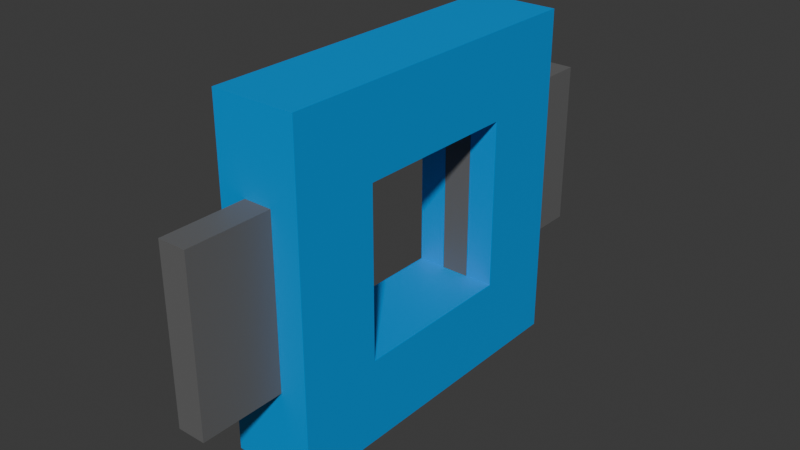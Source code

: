 # Source: level_door.blend  (saved by Blender 4.2.66; exported with 4.5.12 LTS)
import bpy
from mathutils import Matrix  # noqa: F401  (used for matrix-valued properties, if any)

bpy.ops.wm.read_factory_settings(use_empty=True)
scene = bpy.context.scene
scene.name = 'Scene'

# ---- collections
col_collection = bpy.data.collections.new('Collection'); scene.collection.children.link(col_collection)

# ---- materials (node trees are filled in below, after node groups)
mat_material_002 = bpy.data.materials.new('Material.002')
mat_material_001 = bpy.data.materials.new('Material.001')

# ---- material node trees
mat_material_002.use_nodes = True; mat_material_002.node_tree.nodes.clear()
_N = mat_material_002.node_tree.nodes; _L = mat_material_002.node_tree.links
n0 = _N.new('ShaderNodeBsdfPrincipled'); n0.name = 'Principled BSDF'; n0.location = (10, 300)
n0.inputs[0].default_value = (0.0, 0.3186, 0.8007, 1.0)
n1 = _N.new('ShaderNodeOutputMaterial'); n1.name = 'Material Output'; n1.location = (300, 300)
_L.new(n0.outputs[0], n1.inputs[0])
n1.is_active_output = True
mat_material_001.use_nodes = True; mat_material_001.node_tree.nodes.clear()
_N = mat_material_001.node_tree.nodes; _L = mat_material_001.node_tree.links
n0 = _N.new('ShaderNodeBsdfPrincipled'); n0.name = 'Principled BSDF'; n0.location = (10, 300)
n0.inputs[0].default_value = (0.1393, 0.1393, 0.1393, 1.0)
n1 = _N.new('ShaderNodeOutputMaterial'); n1.name = 'Material Output'; n1.location = (300, 300)
_L.new(n0.outputs[0], n1.inputs[0])
n1.is_active_output = True

# ---- world
world_world = bpy.data.worlds.new('World'); scene.world = world_world
world_world.use_nodes = True; world_world.node_tree.nodes.clear()
_N = world_world.node_tree.nodes; _L = world_world.node_tree.links
n0 = _N.new('ShaderNodeOutputWorld'); n0.name = 'World Output'; n0.location = (300, 300)
n1 = _N.new('ShaderNodeBackground'); n1.name = 'Background'; n1.location = (10, 300)
n1.inputs[0].default_value = (0.05088, 0.05088, 0.05088, 1.0)
_L.new(n1.outputs[0], n0.inputs[0])
n0.is_active_output = True
world_world.color = (0.05088, 0.05088, 0.05088)
world_world.sun_shadow_jitter_overblur = 0.0

# ---- meshes
me_cube_001 = bpy.data.meshes.new('Cube.001')
me_cube_001.from_pydata([(-1.0, -1.0, -1.0), (-1.0, -1.0, 1.0), (-1.0, 1.0, -1.0), (-1.0, 1.0, 1.0), (1.0, -1.0, -1.0), (1.0, -1.0, 1.0), (1.0, 1.0, -1.0), (1.0, 1.0, 1.0), (-1.0, 0.5, -1.0), (-1.0, 0.0, -1.0), (-1.0, -0.5, -1.0), (-1.0, -0.5, 1.0), (-1.0, 0.0, 1.0), (-1.0, 0.5, 1.0), (1.0, -0.5, -1.0), (1.0, 0.0, -1.0), (1.0, 0.5, -1.0), (1.0, 0.5, 1.0), (1.0, 0.0, 1.0), (1.0, -0.5, 1.0), (-1.0, -1.0, -0.5), (-1.0, -1.0, 0.0), (-1.0, -1.0, 0.5), (-1.0, 1.0, 0.5), (-1.0, 1.0, 0.0), (-1.0, 1.0, -0.5), (1.0, 1.0, 0.5), (1.0, 1.0, 0.0), (1.0, 1.0, -0.5), (1.0, -1.0, 0.5), (1.0, -1.0, 0.0), (1.0, -1.0, -0.5), (1.0, 0.5, 0.5), (1.0, 0.5, 0.0), (1.0, 0.5, -0.5), (1.0, 0.0, 0.5), (-0.3333, 1.0, -1.0), (1.0, 0.0, -0.5), (1.0, -0.5, 0.5), (1.0, -0.5, 0.0), (1.0, -0.5, -0.5), (-1.0, -0.5, 0.5), (-1.0, -0.5, 0.0), (-1.0, -0.5, -0.5), (-1.0, 0.0, 0.5), (0.3333, 1.0, -1.0), (-1.0, 0.0, -0.5), (-1.0, 0.5, 0.5), (-1.0, 0.5, 0.0), (-1.0, 0.5, -0.5), (-0.3333, 1.0, 1.0), (0.3333, 1.0, 1.0), (-0.3333, -1.0, -1.0), (0.3333, -1.0, -1.0), (0.3333, -1.0, 1.0), (-0.3333, -1.0, 1.0), (-0.3333, 0.5, 1.0), (0.3333, 0.5, 1.0), (-0.3333, 0.0, 1.0), (0.3333, 0.0, 1.0), (-0.3333, -0.5, 1.0), (0.3333, -0.5, 1.0), (0.3333, 0.5, -1.0), (-0.3333, 0.5, -1.0), (0.3333, 0.0, -1.0), (-0.3333, 0.0, -1.0), (0.3333, -0.5, -1.0), (-0.3333, -0.5, -1.0), (0.3333, -1.0, -0.5), (-0.3333, -1.0, -0.5), (0.3333, -1.0, 0.0), (-0.3333, -1.0, 0.0), (0.3333, -1.0, 0.5), (-0.3333, -1.0, 0.5), (-0.3333, 1.0, -0.5), (0.3333, 1.0, -0.5), (-0.3333, 1.0, 0.0), (0.3333, 1.0, 0.0), (-0.3333, 1.0, 0.5), (0.3333, 1.0, 0.5), (-0.3333, 0.5, 0.5), (0.3333, 0.5, 0.5), (-0.3333, 0.0, 0.5), (0.3333, 0.0, 0.5), (-0.3333, -0.5, 0.5), (0.3333, -0.5, 0.5), (-0.3333, -0.5, 0.0), (0.3333, -0.5, 0.0), (-0.3333, -0.5, -0.5), (0.3333, -0.5, -0.5), (-0.3333, 0.0, -0.5), (0.3333, 0.0, -0.5), (-0.3333, 0.5, -0.5), (0.3333, 0.5, -0.5), (0.3333, 0.5, 0.0), (-0.3333, 0.5, 0.0), (-0.3333, 0.5, 0.5), (0.3333, 0.5, 0.5), (-0.3333, 0.5, -0.5), (0.3333, 0.5, -0.5), (0.3333, 0.5, 0.0), (-0.3333, 0.5, 0.0)], [], [(47, 13, 3, 23), (79, 51, 7, 26), (38, 19, 5, 29), (73, 55, 1, 22), (66, 14, 4, 53), (60, 11, 1, 55), (50, 3, 13, 56), (56, 13, 12, 58), (58, 12, 11, 60), (45, 6, 16, 62), (62, 16, 15, 64), (64, 15, 14, 66), (26, 7, 17, 32), (32, 17, 18, 35), (35, 18, 19, 38), (22, 1, 11, 41), (41, 11, 12, 44), (44, 12, 13, 47), (9, 46, 49, 8), (81, 94, 33, 32), (83, 81, 32, 35), (10, 43, 46, 9), (85, 83, 35, 38), (87, 85, 38, 39), (0, 20, 43, 10), (20, 21, 42, 43), (21, 22, 41, 42), (15, 37, 40, 14), (89, 87, 39, 40), (91, 89, 40, 37), (16, 34, 37, 15), (93, 91, 37, 34), (94, 93, 34, 33), (6, 28, 34, 16), (28, 27, 33, 34), (27, 26, 32, 33), (52, 69, 20, 0), (69, 71, 21, 20), (71, 73, 22, 21), (14, 40, 31, 4), (40, 39, 30, 31), (39, 38, 29, 30), (45, 75, 28, 6), (75, 77, 27, 28), (77, 79, 26, 27), (8, 49, 25, 2), (49, 48, 24, 25), (48, 47, 23, 24), (24, 23, 78, 76), (25, 24, 76, 74), (2, 25, 74, 36), (36, 74, 75, 45), (30, 29, 72, 70), (31, 30, 70, 68), (4, 31, 68, 53), (53, 68, 69, 52), (9, 65, 67, 10), (65, 64, 66, 67), (8, 63, 65, 9), (63, 62, 64, 65), (2, 36, 63, 8), (36, 45, 62, 63), (18, 59, 61, 19), (59, 58, 60, 61), (17, 57, 59, 18), (57, 56, 58, 59), (7, 51, 57, 17), (51, 50, 56, 57), (19, 61, 54, 5), (61, 60, 55, 54), (10, 67, 52, 0), (67, 66, 53, 52), (29, 5, 54, 72), (72, 54, 55, 73), (23, 3, 50, 78), (78, 50, 51, 79), (48, 49, 92, 95), (49, 46, 90, 92), (92, 90, 91, 93), (46, 43, 88, 90), (90, 88, 89, 91), (43, 42, 86, 88), (42, 41, 84, 86), (41, 44, 82, 84), (84, 82, 83, 85), (44, 47, 80, 82), (82, 80, 81, 83), (47, 48, 95, 80), (101, 98, 99, 100), (96, 101, 100, 97)])
_uv = me_cube_001.uv_layers.new(name='UVMap')
_uv.uv.foreach_set('vector', [0.5625, 0.1875, 0.625, 0.1875, 0.625, 0.25, 0.5625, 0.25, 0.5625, 0.4167, 0.625, 0.4167, 0.625, 0.5, 0.5625, 0.5, 0.5625, 0.6875, 0.625, 0.6875, 0.625, 0.75, 0.5625, 0.75, 0.5625, 0.9167, 0.625, 0.9167, 0.625, 1.0, 0.5625, 1.0, 0.2917, 0.6875, 0.375, 0.6875, 0.375, 0.75, 0.2917, 0.75, 0.7917, 0.6875, 0.875, 0.6875, 0.875, 0.75, 0.7917, 0.75, 0.7917, 0.5, 0.875, 0.5, 0.875, 0.5625, 0.7917, 0.5625, 0.7917, 0.5625, 0.875, 0.5625, 0.875, 0.625, 0.7917, 0.625, 0.7917, 0.625, 0.875, 0.625, 0.875, 0.6875, 0.7917, 0.6875, 0.2917, 0.5, 0.375, 0.5, 0.375, 0.5625, 0.2917, 0.5625, 0.2917, 0.5625, 0.375, 0.5625, 0.375, 0.625, 0.2917, 0.625, 0.2917, 0.625, 0.375, 0.625, 0.375, 0.6875, 0.2917, 0.6875, 0.5625, 0.5, 0.625, 0.5, 0.625, 0.5625, 0.5625, 0.5625, 0.5625, 0.5625, 0.625, 0.5625, 0.625, 0.625, 0.5625, 0.625, 0.5625, 0.625, 0.625, 0.625, 0.625, 0.6875, 0.5625, 0.6875, 0.5625, 0.0, 0.625, 0.0, 0.625, 0.0625, 0.5625, 0.0625, 0.5625, 0.0625, 0.625, 0.0625, 0.625, 0.125, 0.5625, 0.125, 0.5625, 0.125, 0.625, 0.125, 0.625, 0.1875, 0.5625, 0.1875, 0.375, 0.125, 0.4375, 0.125, 0.4375, 0.1875, 0.375, 0.1875, 0.5625, 0.4375, 0.5, 0.4375, 0.5, 0.5625, 0.5625, 0.5625, 0.5625, 0.4583, 0.5625, 0.4375, 0.5625, 0.5625, 0.5625, 0.625, 0.375, 0.0625, 0.4375, 0.0625, 0.4375, 0.125, 0.375, 0.125, 0.5625, 0.4792, 0.5625, 0.4583, 0.5625, 0.625, 0.5625, 0.6875, 0.5, 0.4792, 0.5625, 0.4792, 0.5625, 0.6875, 0.5, 0.6875, 0.375, 0.0, 0.4375, 0.0, 0.4375, 0.0625, 0.375, 0.0625, 0.4375, 0.0, 0.5, 0.0, 0.5, 0.0625, 0.4375, 0.0625, 0.5, 0.0, 0.5625, 0.0, 0.5625, 0.0625, 0.5, 0.0625, 0.375, 0.625, 0.4375, 0.625, 0.4375, 0.6875, 0.375, 0.6875, 0.4375, 0.4792, 0.5, 0.4792, 0.5, 0.6875, 0.4375, 0.6875, 0.4375, 0.4583, 0.4375, 0.4792, 0.4375, 0.6875, 0.4375, 0.625, 0.375, 0.5625, 0.4375, 0.5625, 0.4375, 0.625, 0.375, 0.625, 0.4375, 0.4375, 0.4375, 0.4583, 0.4375, 0.625, 0.4375, 0.5625, 0.5, 0.4375, 0.4375, 0.4375, 0.4375, 0.5625, 0.5, 0.5625, 0.375, 0.5, 0.4375, 0.5, 0.4375, 0.5625, 0.375, 0.5625, 0.4375, 0.5, 0.5, 0.5, 0.5, 0.5625, 0.4375, 0.5625, 0.5, 0.5, 0.5625, 0.5, 0.5625, 0.5625, 0.5, 0.5625, 0.375, 0.9167, 0.4375, 0.9167, 0.4375, 1.0, 0.375, 1.0, 0.4375, 0.9167, 0.5, 0.9167, 0.5, 1.0, 0.4375, 1.0, 0.5, 0.9167, 0.5625, 0.9167, 0.5625, 1.0, 0.5, 1.0, 0.375, 0.6875, 0.4375, 0.6875, 0.4375, 0.75, 0.375, 0.75, 0.4375, 0.6875, 0.5, 0.6875, 0.5, 0.75, 0.4375, 0.75, 0.5, 0.6875, 0.5625, 0.6875, 0.5625, 0.75, 0.5, 0.75, 0.375, 0.4167, 0.4375, 0.4167, 0.4375, 0.5, 0.375, 0.5, 0.4375, 0.4167, 0.5, 0.4167, 0.5, 0.5, 0.4375, 0.5, 0.5, 0.4167, 0.5625, 0.4167, 0.5625, 0.5, 0.5, 0.5, 0.375, 0.1875, 0.4375, 0.1875, 0.4375, 0.25, 0.375, 0.25, 0.4375, 0.1875, 0.5, 0.1875, 0.5, 0.25, 0.4375, 0.25, 0.5, 0.1875, 0.5625, 0.1875, 0.5625, 0.25, 0.5, 0.25, 0.5, 0.25, 0.5625, 0.25, 0.5625, 0.3333, 0.5, 0.3333, 0.4375, 0.25, 0.5, 0.25, 0.5, 0.3333, 0.4375, 0.3333, 0.375, 0.25, 0.4375, 0.25, 0.4375, 0.3333, 0.375, 0.3333, 0.375, 0.3333, 0.4375, 0.3333, 0.4375, 0.4167, 0.375, 0.4167, 0.5, 0.75, 0.5625, 0.75, 0.5625, 0.8333, 0.5, 0.8333, 0.4375, 0.75, 0.5, 0.75, 0.5, 0.8333, 0.4375, 0.8333, 0.375, 0.75, 0.4375, 0.75, 0.4375, 0.8333, 0.375, 0.8333, 0.375, 0.8333, 0.4375, 0.8333, 0.4375, 0.9167, 0.375, 0.9167, 0.125, 0.625, 0.2083, 0.625, 0.2083, 0.6875, 0.125, 0.6875, 0.2083, 0.625, 0.2917, 0.625, 0.2917, 0.6875, 0.2083, 0.6875, 0.125, 0.5625, 0.2083, 0.5625, 0.2083, 0.625, 0.125, 0.625, 0.2083, 0.5625, 0.2917, 0.5625, 0.2917, 0.625, 0.2083, 0.625, 0.125, 0.5, 0.2083, 0.5, 0.2083, 0.5625, 0.125, 0.5625, 0.2083, 0.5, 0.2917, 0.5, 0.2917, 0.5625, 0.2083, 0.5625, 0.625, 0.625, 0.7083, 0.625, 0.7083, 0.6875, 0.625, 0.6875, 0.7083, 0.625, 0.7917, 0.625, 0.7917, 0.6875, 0.7083, 0.6875, 0.625, 0.5625, 0.7083, 0.5625, 0.7083, 0.625, 0.625, 0.625, 0.7083, 0.5625, 0.7917, 0.5625, 0.7917, 0.625, 0.7083, 0.625, 0.625, 0.5, 0.7083, 0.5, 0.7083, 0.5625, 0.625, 0.5625, 0.7083, 0.5, 0.7917, 0.5, 0.7917, 0.5625, 0.7083, 0.5625, 0.625, 0.6875, 0.7083, 0.6875, 0.7083, 0.75, 0.625, 0.75, 0.7083, 0.6875, 0.7917, 0.6875, 0.7917, 0.75, 0.7083, 0.75, 0.125, 0.6875, 0.2083, 0.6875, 0.2083, 0.75, 0.125, 0.75, 0.2083, 0.6875, 0.2917, 0.6875, 0.2917, 0.75, 0.2083, 0.75, 0.5625, 0.75, 0.625, 0.75, 0.625, 0.8333, 0.5625, 0.8333, 0.5625, 0.8333, 0.625, 0.8333, 0.625, 0.9167, 0.5625, 0.9167, 0.5625, 0.25, 0.625, 0.25, 0.625, 0.3333, 0.5625, 0.3333, 0.5625, 0.3333, 0.625, 0.3333, 0.625, 0.4167, 0.5625, 0.4167, 0.5, 0.1875, 0.4375, 0.1875, 0.4375, 0.3125, 0.5, 0.3125, 0.4375, 0.1875, 0.4375, 0.125, 0.4375, 0.2917, 0.4375, 0.3125, 0.4375, 0.3125, 0.4375, 0.2917, 0.4375, 0.4583, 0.4375, 0.4375, 0.4375, 0.125, 0.4375, 0.0625, 0.4375, 0.2708, 0.4375, 0.2917, 0.4375, 0.2917, 0.4375, 0.2708, 0.4375, 0.4792, 0.4375, 0.4583, 0.4375, 0.0625, 0.5, 0.0625, 0.5, 0.2708, 0.4375, 0.2708, 0.5, 0.0625, 0.5625, 0.0625, 0.5625, 0.2708, 0.5, 0.2708, 0.5625, 0.0625, 0.5625, 0.125, 0.5625, 0.2917, 0.5625, 0.2708, 0.5625, 0.2708, 0.5625, 0.2917, 0.5625, 0.4583, 0.5625, 0.4792, 0.5625, 0.125, 0.5625, 0.1875, 0.5625, 0.3125, 0.5625, 0.2917, 0.5625, 0.2917, 0.5625, 0.3125, 0.5625, 0.4375, 0.5625, 0.4583, 0.5625, 0.1875, 0.5, 0.1875, 0.5, 0.3125, 0.5625, 0.3125, 0.5, 0.3125, 0.4375, 0.3125, 0.4375, 0.4375, 0.5, 0.4375, 0.5625, 0.3125, 0.5, 0.3125, 0.5, 0.4375, 0.5625, 0.4375])
me_cube_001.materials.append(mat_material_002)
me_cube_001.update()
me_cube_002 = bpy.data.meshes.new('Cube.002')
me_cube_002.from_pydata([(-0.3333, 0.0, -0.5), (0.3333, 0.0, -0.5), (-0.3333, 1.0, -0.5), (0.3333, 1.0, -0.5), (-0.3333, 1.0, 0.5), (0.3333, 1.0, 0.5), (0.3333, 0.0, 0.5), (-0.3333, 0.0, 0.5)], [], [(0, 7, 4, 2), (7, 6, 5, 4), (6, 1, 3, 5), (1, 0, 2, 3), (6, 7, 0, 1), (3, 2, 4, 5)])
_uv = me_cube_002.uv_layers.new(name='UVMap')
_uv.uv.foreach_set('vector', [0.0, 0.0, 0.0, 0.0, 0.5625, 0.3333, 0.4375, 0.3333, 0.0, 0.0, 0.0, 0.0, 0.5625, 0.4167, 0.5625, 0.3333, 0.0, 0.0, 0.0, 0.0, 0.4375, 0.4167, 0.5625, 0.4167, 0.0, 0.0, 0.0, 0.0, 0.4375, 0.3333, 0.4375, 0.4167, 0.0, 0.0, 0.0, 0.0, 0.0, 0.0, 0.0, 0.0, 0.4375, 0.4167, 0.4375, 0.3333, 0.5625, 0.3333, 0.5625, 0.4167])
me_cube_002.materials.append(mat_material_001)
me_cube_002.update()
me_cube_003 = bpy.data.meshes.new('Cube.003')
me_cube_003.from_pydata([(0.3333, -1.0, -0.5), (-0.3333, -1.0, -0.5), (0.3333, -1.0, 0.5), (-0.3333, -1.0, 0.5), (0.3333, 0.0, -0.5), (-0.3333, 0.0, -0.5), (0.3333, 0.0, 0.5), (-0.3333, 0.0, 0.5)], [], [(4, 6, 2, 0), (6, 7, 3, 2), (4, 5, 7, 6), (0, 2, 3, 1), (7, 5, 1, 3), (5, 4, 0, 1)])
_uv = me_cube_003.uv_layers.new(name='UVMap')
_uv.uv.foreach_set('vector', [0.0, 0.0, 0.0, 0.0, 0.5625, 0.8333, 0.4375, 0.8333, 0.0, 0.0, 0.0, 0.0, 0.5625, 0.9167, 0.5625, 0.8333, 0.0, 0.0, 0.0, 0.0, 0.0, 0.0, 0.0, 0.0, 0.4375, 0.8333, 0.5625, 0.8333, 0.5625, 0.9167, 0.4375, 0.9167, 0.0, 0.0, 0.0, 0.0, 0.4375, 0.9167, 0.5625, 0.9167, 0.0, 0.0, 0.0, 0.0, 0.4375, 0.8333, 0.4375, 0.9167])
me_cube_003.materials.append(mat_material_001)
me_cube_003.update()

# ---- objects
ob_cube = bpy.data.objects.new('Cube', me_cube_001)
ob_cube_001 = bpy.data.objects.new('Cube.001', me_cube_002)
ob_cube_002 = bpy.data.objects.new('Cube.002', me_cube_003)

# ---- transforms, parenting, visibility, modifiers, constraints
ob_cube.location = (0.0, 0.0, 0.0)
ob_cube.scale = (1.0, 4.0, 4.0)
ob_cube_001.location = (0.0, 1.993, 0.0)
ob_cube_001.scale = (1.0, 4.0, 4.0)
ob_cube_002.location = (0.0, -1.993, 0.0)
ob_cube_002.scale = (1.0, 4.0, 4.0)

# ---- collection membership
col_collection.objects.link(ob_cube)
col_collection.objects.link(ob_cube_001)
col_collection.objects.link(ob_cube_002)

# ---- scene / render settings (as saved in the file)
scene.frame_start = 1; scene.frame_end = 250; scene.frame_set(29)
scene.render.engine = 'BLENDER_EEVEE_NEXT'
bpy.context.view_layer.update()

# ---- added for rendering (the .blend has no active camera and no usable light): camera, sun
cam_auto = bpy.data.cameras.new('AutoCamera')
cam_auto.lens = 50.0
cam_auto.sensor_width = 36.0
cam_auto.clip_end = 1000.0
ob_auto_camera = bpy.data.objects.new('AutoCamera', cam_auto)
scene.collection.objects.link(ob_auto_camera)
ob_auto_camera.location = (13.4608, -16.153, 10.7687)
ob_auto_camera.rotation_euler = (1.09748, -7.21219e-08, 0.694738)
scene.camera = ob_auto_camera
light_auto_sun = bpy.data.lights.new('AutoSun', 'SUN')
light_auto_sun.energy = 3.0
light_auto_sun.angle = 0.0523599
ob_auto_sun = bpy.data.objects.new('AutoSun', light_auto_sun)
scene.collection.objects.link(ob_auto_sun)
ob_auto_sun.rotation_euler = (0.872665, 0.174533, 0.523599)
bpy.context.view_layer.update()
